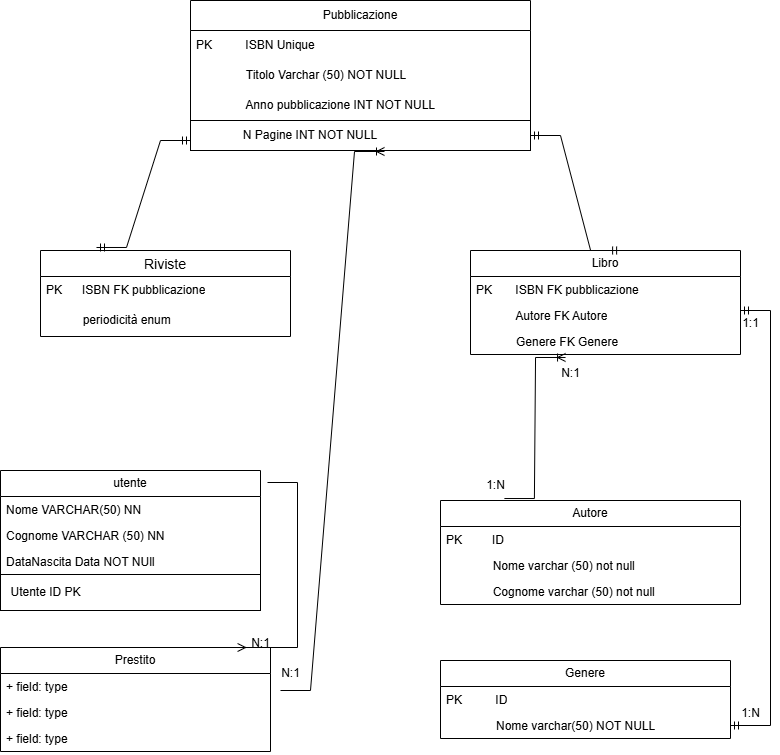

The diagram above was exported from draw.io. Its source (the exported page's mxGraphModel, read from the mxfile embedded in the PNG):
<mxGraphModel dx="1434" dy="780" grid="1" gridSize="10" guides="1" tooltips="1" connect="1" arrows="1" fold="1" page="1" pageScale="1" pageWidth="827" pageHeight="1169" math="0" shadow="0">
  <root>
    <mxCell id="0" />
    <mxCell id="1" parent="0" />
    <mxCell id="0i6AQSq7RgTX-C464GxE-4" value="Pubblicazione" style="swimlane;fontStyle=0;childLayout=stackLayout;horizontal=1;startSize=30;horizontalStack=0;resizeParent=1;resizeParentMax=0;resizeLast=0;collapsible=1;marginBottom=0;whiteSpace=wrap;html=1;" vertex="1" parent="1">
      <mxGeometry x="210" y="30" width="340" height="120" as="geometry">
        <mxRectangle x="30" y="20" width="120" height="30" as="alternateBounds" />
      </mxGeometry>
    </mxCell>
    <mxCell id="0i6AQSq7RgTX-C464GxE-5" value="PK&amp;nbsp; &amp;nbsp; &amp;nbsp; &amp;nbsp; &amp;nbsp; ISBN Unique&amp;nbsp;" style="text;strokeColor=none;fillColor=none;align=left;verticalAlign=middle;spacingLeft=4;spacingRight=4;overflow=hidden;points=[[0,0.5],[1,0.5]];portConstraint=eastwest;rotatable=0;whiteSpace=wrap;html=1;" vertex="1" parent="0i6AQSq7RgTX-C464GxE-4">
      <mxGeometry y="30" width="340" height="30" as="geometry" />
    </mxCell>
    <mxCell id="0i6AQSq7RgTX-C464GxE-6" value="&amp;nbsp; &amp;nbsp; &amp;nbsp; &amp;nbsp; &amp;nbsp; &amp;nbsp; &amp;nbsp; &amp;nbsp;Titolo Varchar (50) NOT NULL" style="text;strokeColor=none;fillColor=none;align=left;verticalAlign=middle;spacingLeft=4;spacingRight=4;overflow=hidden;points=[[0,0.5],[1,0.5]];portConstraint=eastwest;rotatable=0;whiteSpace=wrap;html=1;" vertex="1" parent="0i6AQSq7RgTX-C464GxE-4">
      <mxGeometry y="60" width="340" height="30" as="geometry" />
    </mxCell>
    <mxCell id="0i6AQSq7RgTX-C464GxE-7" value="&amp;nbsp; &amp;nbsp; &amp;nbsp; &amp;nbsp; &amp;nbsp; &amp;nbsp; &amp;nbsp; &amp;nbsp;Anno pubblicazione INT NOT NULL" style="text;strokeColor=none;fillColor=none;align=left;verticalAlign=middle;spacingLeft=4;spacingRight=4;overflow=hidden;points=[[0,0.5],[1,0.5]];portConstraint=eastwest;rotatable=0;whiteSpace=wrap;html=1;" vertex="1" parent="0i6AQSq7RgTX-C464GxE-4">
      <mxGeometry y="90" width="340" height="30" as="geometry" />
    </mxCell>
    <mxCell id="0i6AQSq7RgTX-C464GxE-8" value="" style="whiteSpace=wrap;html=1;" vertex="1" parent="1">
      <mxGeometry x="210" y="150" width="340" height="30" as="geometry" />
    </mxCell>
    <mxCell id="0i6AQSq7RgTX-C464GxE-9" value="N Pagine INT NOT NULL" style="text;strokeColor=none;align=center;fillColor=none;html=1;verticalAlign=middle;whiteSpace=wrap;rounded=0;labelPosition=center;verticalLabelPosition=middle;" vertex="1" parent="1">
      <mxGeometry x="230" y="150" width="200" height="30" as="geometry" />
    </mxCell>
    <mxCell id="0i6AQSq7RgTX-C464GxE-36" value="Libro" style="swimlane;fontStyle=0;childLayout=stackLayout;horizontal=1;startSize=26;fillColor=none;horizontalStack=0;resizeParent=1;resizeParentMax=0;resizeLast=0;collapsible=1;marginBottom=0;whiteSpace=wrap;html=1;" vertex="1" parent="1">
      <mxGeometry x="490" y="280" width="270" height="104" as="geometry" />
    </mxCell>
    <mxCell id="0i6AQSq7RgTX-C464GxE-37" value="PK&amp;nbsp; &amp;nbsp; &amp;nbsp; &amp;nbsp;ISBN FK pubblicazione" style="text;strokeColor=none;fillColor=none;align=left;verticalAlign=top;spacingLeft=4;spacingRight=4;overflow=hidden;rotatable=0;points=[[0,0.5],[1,0.5]];portConstraint=eastwest;whiteSpace=wrap;html=1;" vertex="1" parent="0i6AQSq7RgTX-C464GxE-36">
      <mxGeometry y="26" width="270" height="26" as="geometry" />
    </mxCell>
    <mxCell id="0i6AQSq7RgTX-C464GxE-38" value="&amp;nbsp; &amp;nbsp; &amp;nbsp; &amp;nbsp; &amp;nbsp; &amp;nbsp; Autore FK Autore" style="text;strokeColor=none;fillColor=none;align=left;verticalAlign=top;spacingLeft=4;spacingRight=4;overflow=hidden;rotatable=0;points=[[0,0.5],[1,0.5]];portConstraint=eastwest;whiteSpace=wrap;html=1;" vertex="1" parent="0i6AQSq7RgTX-C464GxE-36">
      <mxGeometry y="52" width="270" height="26" as="geometry" />
    </mxCell>
    <mxCell id="0i6AQSq7RgTX-C464GxE-39" value="&amp;nbsp; &amp;nbsp; &amp;nbsp; &amp;nbsp; &amp;nbsp; &amp;nbsp; Genere FK Genere" style="text;strokeColor=none;fillColor=none;align=left;verticalAlign=top;spacingLeft=4;spacingRight=4;overflow=hidden;rotatable=0;points=[[0,0.5],[1,0.5]];portConstraint=eastwest;whiteSpace=wrap;html=1;" vertex="1" parent="0i6AQSq7RgTX-C464GxE-36">
      <mxGeometry y="78" width="270" height="26" as="geometry" />
    </mxCell>
    <mxCell id="0i6AQSq7RgTX-C464GxE-40" value="Riviste" style="swimlane;fontStyle=0;childLayout=stackLayout;horizontal=1;startSize=26;horizontalStack=0;resizeParent=1;resizeParentMax=0;resizeLast=0;collapsible=1;marginBottom=0;align=center;fontSize=14;" vertex="1" parent="1">
      <mxGeometry x="60" y="280" width="250" height="86" as="geometry" />
    </mxCell>
    <mxCell id="0i6AQSq7RgTX-C464GxE-41" value="PK&amp;nbsp; &amp;nbsp; &amp;nbsp; ISBN FK pubblicazione" style="text;strokeColor=none;fillColor=none;spacingLeft=4;spacingRight=4;overflow=hidden;rotatable=0;points=[[0,0.5],[1,0.5]];portConstraint=eastwest;fontSize=12;whiteSpace=wrap;html=1;" vertex="1" parent="0i6AQSq7RgTX-C464GxE-40">
      <mxGeometry y="26" width="250" height="30" as="geometry" />
    </mxCell>
    <mxCell id="0i6AQSq7RgTX-C464GxE-42" value="&amp;nbsp; &amp;nbsp; &amp;nbsp; &amp;nbsp; &amp;nbsp; &amp;nbsp;periodicità enum" style="text;strokeColor=none;fillColor=none;spacingLeft=4;spacingRight=4;overflow=hidden;rotatable=0;points=[[0,0.5],[1,0.5]];portConstraint=eastwest;fontSize=12;whiteSpace=wrap;html=1;" vertex="1" parent="0i6AQSq7RgTX-C464GxE-40">
      <mxGeometry y="56" width="250" height="30" as="geometry" />
    </mxCell>
    <mxCell id="0i6AQSq7RgTX-C464GxE-59" value="Autore" style="swimlane;fontStyle=0;childLayout=stackLayout;horizontal=1;startSize=26;fillColor=none;horizontalStack=0;resizeParent=1;resizeParentMax=0;resizeLast=0;collapsible=1;marginBottom=0;whiteSpace=wrap;html=1;" vertex="1" parent="1">
      <mxGeometry x="460" y="530" width="300" height="104" as="geometry" />
    </mxCell>
    <mxCell id="0i6AQSq7RgTX-C464GxE-60" value="PK&amp;nbsp; &amp;nbsp; &amp;nbsp; &amp;nbsp; &amp;nbsp;ID" style="text;strokeColor=none;fillColor=none;align=left;verticalAlign=top;spacingLeft=4;spacingRight=4;overflow=hidden;rotatable=0;points=[[0,0.5],[1,0.5]];portConstraint=eastwest;whiteSpace=wrap;html=1;" vertex="1" parent="0i6AQSq7RgTX-C464GxE-59">
      <mxGeometry y="26" width="300" height="26" as="geometry" />
    </mxCell>
    <mxCell id="0i6AQSq7RgTX-C464GxE-61" value="&amp;nbsp; &amp;nbsp; &amp;nbsp; &amp;nbsp; &amp;nbsp; &amp;nbsp; &amp;nbsp; Nome varchar (50) not null" style="text;strokeColor=none;fillColor=none;align=left;verticalAlign=top;spacingLeft=4;spacingRight=4;overflow=hidden;rotatable=0;points=[[0,0.5],[1,0.5]];portConstraint=eastwest;whiteSpace=wrap;html=1;" vertex="1" parent="0i6AQSq7RgTX-C464GxE-59">
      <mxGeometry y="52" width="300" height="26" as="geometry" />
    </mxCell>
    <mxCell id="0i6AQSq7RgTX-C464GxE-62" value="&amp;nbsp; &amp;nbsp; &amp;nbsp; &amp;nbsp; &amp;nbsp; &amp;nbsp; &amp;nbsp; Cognome varchar (50) not null" style="text;strokeColor=none;fillColor=none;align=left;verticalAlign=top;spacingLeft=4;spacingRight=4;overflow=hidden;rotatable=0;points=[[0,0.5],[1,0.5]];portConstraint=eastwest;whiteSpace=wrap;html=1;" vertex="1" parent="0i6AQSq7RgTX-C464GxE-59">
      <mxGeometry y="78" width="300" height="26" as="geometry" />
    </mxCell>
    <mxCell id="0i6AQSq7RgTX-C464GxE-63" value="Genere" style="swimlane;fontStyle=0;childLayout=stackLayout;horizontal=1;startSize=26;fillColor=none;horizontalStack=0;resizeParent=1;resizeParentMax=0;resizeLast=0;collapsible=1;marginBottom=0;whiteSpace=wrap;html=1;" vertex="1" parent="1">
      <mxGeometry x="460" y="690" width="290" height="78" as="geometry" />
    </mxCell>
    <mxCell id="0i6AQSq7RgTX-C464GxE-64" value="PK&amp;nbsp; &amp;nbsp; &amp;nbsp; &amp;nbsp; &amp;nbsp; ID" style="text;strokeColor=none;fillColor=none;align=left;verticalAlign=top;spacingLeft=4;spacingRight=4;overflow=hidden;rotatable=0;points=[[0,0.5],[1,0.5]];portConstraint=eastwest;whiteSpace=wrap;html=1;" vertex="1" parent="0i6AQSq7RgTX-C464GxE-63">
      <mxGeometry y="26" width="290" height="26" as="geometry" />
    </mxCell>
    <mxCell id="0i6AQSq7RgTX-C464GxE-65" value="&amp;nbsp; &amp;nbsp; &amp;nbsp; &amp;nbsp; &amp;nbsp; &amp;nbsp; &amp;nbsp; &amp;nbsp;Nome varchar(50) NOT NULL" style="text;strokeColor=none;fillColor=none;align=left;verticalAlign=top;spacingLeft=4;spacingRight=4;overflow=hidden;rotatable=0;points=[[0,0.5],[1,0.5]];portConstraint=eastwest;whiteSpace=wrap;html=1;" vertex="1" parent="0i6AQSq7RgTX-C464GxE-63">
      <mxGeometry y="52" width="290" height="26" as="geometry" />
    </mxCell>
    <mxCell id="0i6AQSq7RgTX-C464GxE-67" value="" style="edgeStyle=entityRelationEdgeStyle;fontSize=12;html=1;endArrow=ERmandOne;startArrow=ERmandOne;rounded=0;exitX=0.224;exitY=-0.035;exitDx=0;exitDy=0;exitPerimeter=0;" edge="1" parent="1" source="0i6AQSq7RgTX-C464GxE-40">
      <mxGeometry width="100" height="100" relative="1" as="geometry">
        <mxPoint x="110" y="270" as="sourcePoint" />
        <mxPoint x="210" y="170" as="targetPoint" />
        <Array as="points">
          <mxPoint x="50" y="200" />
        </Array>
      </mxGeometry>
    </mxCell>
    <mxCell id="0i6AQSq7RgTX-C464GxE-68" value="" style="edgeStyle=entityRelationEdgeStyle;fontSize=12;html=1;endArrow=ERmandOne;startArrow=ERmandOne;rounded=0;exitX=0.556;exitY=0;exitDx=0;exitDy=0;exitPerimeter=0;" edge="1" parent="1" source="0i6AQSq7RgTX-C464GxE-36" target="0i6AQSq7RgTX-C464GxE-8">
      <mxGeometry width="100" height="100" relative="1" as="geometry">
        <mxPoint x="480" y="280" as="sourcePoint" />
        <mxPoint x="580" y="180" as="targetPoint" />
      </mxGeometry>
    </mxCell>
    <mxCell id="0i6AQSq7RgTX-C464GxE-69" value="" style="edgeStyle=entityRelationEdgeStyle;fontSize=12;html=1;endArrow=ERoneToMany;rounded=0;entryX=0.352;entryY=1.115;entryDx=0;entryDy=0;entryPerimeter=0;exitX=0.213;exitY=-0.019;exitDx=0;exitDy=0;exitPerimeter=0;" edge="1" parent="1" source="0i6AQSq7RgTX-C464GxE-59" target="0i6AQSq7RgTX-C464GxE-39">
      <mxGeometry width="100" height="100" relative="1" as="geometry">
        <mxPoint x="500" y="510" as="sourcePoint" />
        <mxPoint x="600" y="410" as="targetPoint" />
      </mxGeometry>
    </mxCell>
    <mxCell id="0i6AQSq7RgTX-C464GxE-70" value="N:1" style="text;html=1;align=center;verticalAlign=middle;resizable=0;points=[];autosize=1;strokeColor=none;fillColor=none;" vertex="1" parent="1">
      <mxGeometry x="570" y="388" width="40" height="30" as="geometry" />
    </mxCell>
    <mxCell id="0i6AQSq7RgTX-C464GxE-71" value="1:N" style="text;html=1;align=center;verticalAlign=middle;resizable=0;points=[];autosize=1;strokeColor=none;fillColor=none;" vertex="1" parent="1">
      <mxGeometry x="495" y="500" width="40" height="30" as="geometry" />
    </mxCell>
    <mxCell id="0i6AQSq7RgTX-C464GxE-72" value="" style="edgeStyle=entityRelationEdgeStyle;fontSize=12;html=1;endArrow=ERmandOne;startArrow=ERmandOne;rounded=0;" edge="1" parent="1" target="0i6AQSq7RgTX-C464GxE-65">
      <mxGeometry width="100" height="100" relative="1" as="geometry">
        <mxPoint x="760" y="340" as="sourcePoint" />
        <mxPoint x="779.9999999999999" y="489.99800000000005" as="targetPoint" />
        <Array as="points">
          <mxPoint x="498.11" y="487.01" />
          <mxPoint x="808.11" y="597.01" />
        </Array>
      </mxGeometry>
    </mxCell>
    <mxCell id="0i6AQSq7RgTX-C464GxE-73" value="1:N" style="text;html=1;align=center;verticalAlign=middle;resizable=0;points=[];autosize=1;strokeColor=none;fillColor=none;" vertex="1" parent="1">
      <mxGeometry x="750" y="728" width="40" height="30" as="geometry" />
    </mxCell>
    <mxCell id="0i6AQSq7RgTX-C464GxE-74" value="1:1" style="text;html=1;align=center;verticalAlign=middle;resizable=0;points=[];autosize=1;strokeColor=none;fillColor=none;" vertex="1" parent="1">
      <mxGeometry x="750" y="338" width="40" height="30" as="geometry" />
    </mxCell>
    <mxCell id="0i6AQSq7RgTX-C464GxE-75" value="utente" style="swimlane;fontStyle=0;childLayout=stackLayout;horizontal=1;startSize=26;fillColor=none;horizontalStack=0;resizeParent=1;resizeParentMax=0;resizeLast=0;collapsible=1;marginBottom=0;whiteSpace=wrap;html=1;" vertex="1" parent="1">
      <mxGeometry x="20" y="500" width="260" height="104" as="geometry" />
    </mxCell>
    <mxCell id="0i6AQSq7RgTX-C464GxE-76" value="Nome VARCHAR(50) NN" style="text;strokeColor=none;fillColor=none;align=left;verticalAlign=top;spacingLeft=4;spacingRight=4;overflow=hidden;rotatable=0;points=[[0,0.5],[1,0.5]];portConstraint=eastwest;whiteSpace=wrap;html=1;" vertex="1" parent="0i6AQSq7RgTX-C464GxE-75">
      <mxGeometry y="26" width="260" height="26" as="geometry" />
    </mxCell>
    <mxCell id="0i6AQSq7RgTX-C464GxE-77" value="Cognome VARCHAR (50) NN" style="text;strokeColor=none;fillColor=none;align=left;verticalAlign=top;spacingLeft=4;spacingRight=4;overflow=hidden;rotatable=0;points=[[0,0.5],[1,0.5]];portConstraint=eastwest;whiteSpace=wrap;html=1;" vertex="1" parent="0i6AQSq7RgTX-C464GxE-75">
      <mxGeometry y="52" width="260" height="26" as="geometry" />
    </mxCell>
    <mxCell id="0i6AQSq7RgTX-C464GxE-78" value="DataNascita Data NOT NUll" style="text;strokeColor=none;fillColor=none;align=left;verticalAlign=top;spacingLeft=4;spacingRight=4;overflow=hidden;rotatable=0;points=[[0,0.5],[1,0.5]];portConstraint=eastwest;whiteSpace=wrap;html=1;" vertex="1" parent="0i6AQSq7RgTX-C464GxE-75">
      <mxGeometry y="78" width="260" height="26" as="geometry" />
    </mxCell>
    <mxCell id="0i6AQSq7RgTX-C464GxE-80" value="" style="rounded=0;whiteSpace=wrap;html=1;" vertex="1" parent="1">
      <mxGeometry x="20" y="604" width="260" height="36" as="geometry" />
    </mxCell>
    <mxCell id="0i6AQSq7RgTX-C464GxE-81" value="Utente ID PK" style="text;html=1;align=center;verticalAlign=middle;resizable=0;points=[];autosize=1;strokeColor=none;fillColor=none;" vertex="1" parent="1">
      <mxGeometry x="20" y="607" width="90" height="30" as="geometry" />
    </mxCell>
    <mxCell id="0i6AQSq7RgTX-C464GxE-83" value="Prestito" style="swimlane;fontStyle=0;childLayout=stackLayout;horizontal=1;startSize=26;fillColor=none;horizontalStack=0;resizeParent=1;resizeParentMax=0;resizeLast=0;collapsible=1;marginBottom=0;whiteSpace=wrap;html=1;" vertex="1" parent="1">
      <mxGeometry x="20" y="677" width="270" height="104" as="geometry" />
    </mxCell>
    <mxCell id="0i6AQSq7RgTX-C464GxE-84" value="+ field: type" style="text;strokeColor=none;fillColor=none;align=left;verticalAlign=top;spacingLeft=4;spacingRight=4;overflow=hidden;rotatable=0;points=[[0,0.5],[1,0.5]];portConstraint=eastwest;whiteSpace=wrap;html=1;" vertex="1" parent="0i6AQSq7RgTX-C464GxE-83">
      <mxGeometry y="26" width="270" height="26" as="geometry" />
    </mxCell>
    <mxCell id="0i6AQSq7RgTX-C464GxE-85" value="+ field: type" style="text;strokeColor=none;fillColor=none;align=left;verticalAlign=top;spacingLeft=4;spacingRight=4;overflow=hidden;rotatable=0;points=[[0,0.5],[1,0.5]];portConstraint=eastwest;whiteSpace=wrap;html=1;" vertex="1" parent="0i6AQSq7RgTX-C464GxE-83">
      <mxGeometry y="52" width="270" height="26" as="geometry" />
    </mxCell>
    <mxCell id="0i6AQSq7RgTX-C464GxE-86" value="+ field: type" style="text;strokeColor=none;fillColor=none;align=left;verticalAlign=top;spacingLeft=4;spacingRight=4;overflow=hidden;rotatable=0;points=[[0,0.5],[1,0.5]];portConstraint=eastwest;whiteSpace=wrap;html=1;" vertex="1" parent="0i6AQSq7RgTX-C464GxE-83">
      <mxGeometry y="78" width="270" height="26" as="geometry" />
    </mxCell>
    <mxCell id="0i6AQSq7RgTX-C464GxE-87" value="" style="edgeStyle=entityRelationEdgeStyle;fontSize=12;html=1;endArrow=ERmany;rounded=0;entryX=0.878;entryY=0;entryDx=0;entryDy=0;entryPerimeter=0;" edge="1" parent="1" target="0i6AQSq7RgTX-C464GxE-83">
      <mxGeometry width="100" height="100" relative="1" as="geometry">
        <mxPoint x="287" y="512" as="sourcePoint" />
        <mxPoint x="460" y="390" as="targetPoint" />
        <Array as="points">
          <mxPoint x="220" y="650" />
        </Array>
      </mxGeometry>
    </mxCell>
    <mxCell id="0i6AQSq7RgTX-C464GxE-88" value="N:1" style="text;html=1;align=center;verticalAlign=middle;resizable=0;points=[];autosize=1;strokeColor=none;fillColor=none;" vertex="1" parent="1">
      <mxGeometry x="260" y="658" width="40" height="30" as="geometry" />
    </mxCell>
    <mxCell id="0i6AQSq7RgTX-C464GxE-89" value="" style="edgeStyle=entityRelationEdgeStyle;fontSize=12;html=1;endArrow=ERoneToMany;rounded=0;entryX=0.87;entryY=1.033;entryDx=0;entryDy=0;entryPerimeter=0;exitX=1.037;exitY=0.654;exitDx=0;exitDy=0;exitPerimeter=0;" edge="1" parent="1" source="0i6AQSq7RgTX-C464GxE-84" target="0i6AQSq7RgTX-C464GxE-9">
      <mxGeometry width="100" height="100" relative="1" as="geometry">
        <mxPoint x="360" y="490" as="sourcePoint" />
        <mxPoint x="460" y="390" as="targetPoint" />
      </mxGeometry>
    </mxCell>
    <mxCell id="0i6AQSq7RgTX-C464GxE-90" value="N:1" style="text;html=1;align=center;verticalAlign=middle;resizable=0;points=[];autosize=1;strokeColor=none;fillColor=none;" vertex="1" parent="1">
      <mxGeometry x="290" y="688" width="40" height="30" as="geometry" />
    </mxCell>
  </root>
</mxGraphModel>